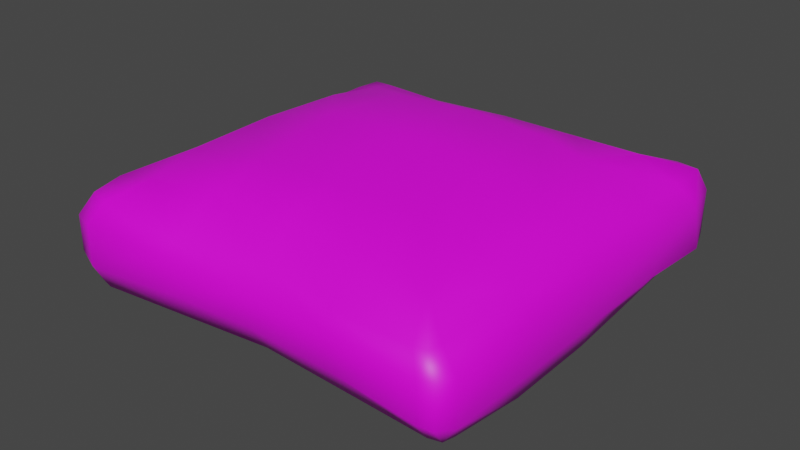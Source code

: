# Source: cushion.blend  (saved by Blender 3.6.11; exported with 4.5.12 LTS)
import bpy
from mathutils import Matrix  # noqa: F401  (used for matrix-valued properties, if any)

bpy.ops.wm.read_factory_settings(use_empty=True)
scene = bpy.context.scene
scene.name = 'Scene'

# ---- collections
col_collection = bpy.data.collections.new('Collection'); scene.collection.children.link(col_collection)

# ---- images (referenced by path relative to the original .blend; pixels are not part of the script)
import os
ASSET_DIR = os.environ.get("B2B_ASSET_DIR", "")  # directory of the original .blend (textures are referenced by path, not embedded)
HERE = os.path.dirname(os.path.abspath(__file__))  # packed textures are extracted next to this script under _unpacked/

def load_image(name, relpath, width, height, colorspace="sRGB"):
    """Load a texture the original file referenced (path relative to the .blend, or extracted next to this script)."""
    p = next((c for c in (os.path.join(HERE, relpath), os.path.join(ASSET_DIR, relpath)) if relpath and os.path.exists(c)), "")
    if p:
        img = bpy.data.images.load(p, check_existing=True)
        img.name = name
    else:  # same state as the original file: an image datablock whose file is absent (Cycles renders it pink)
        img = bpy.data.images.new(name, width, height)
        img.source = "FILE"
        img.filepath = "//" + (relpath or name)
    img.colorspace_settings.name = colorspace
    return img
img_cushion_1_png = load_image('Cushion_1.PNG', 'Cushion_1.PNG', 1024, 1024, 'sRGB')

# ---- materials (node trees are filled in below, after node groups)
mat_material = bpy.data.materials.new('Material')
mat_material.alpha_threshold = 0.0
mat_material.use_transparent_shadow = False
mat_material.roughness = 0.5
mat_material.line_color = (0.0, 0.0, 0.0, 1.0)

# ---- material node trees
mat_material.use_nodes = True; mat_material.node_tree.nodes.clear()
_N = mat_material.node_tree.nodes; _L = mat_material.node_tree.links
n0 = _N.new('ShaderNodeOutputMaterial'); n0.name = 'Material Output'; n0.location = (300, 300)
n1 = _N.new('ShaderNodeBsdfPrincipled'); n1.name = 'Principled BSDF'; n1.location = (10, 300)
n1.distribution = 'GGX'
n1.subsurface_method = 'RANDOM_WALK_SKIN'
n1.inputs[3].default_value = 1.45
n1.inputs[27].default_value = (0.0, 0.0, 0.0, 1.0)
n1.inputs[28].default_value = 1.0
n2 = _N.new('ShaderNodeTexImage'); n2.name = 'Image Texture'; n2.location = (-280, 280)
n2.image = img_cushion_1_png
_L.new(n1.outputs[0], n0.inputs[0])
_L.new(n2.outputs[0], n1.inputs[0])
n0.is_active_output = True

# ---- world
world_world = bpy.data.worlds.new('World'); scene.world = world_world
world_world.use_nodes = True; world_world.node_tree.nodes.clear()
_N = world_world.node_tree.nodes; _L = world_world.node_tree.links
n0 = _N.new('ShaderNodeOutputWorld'); n0.name = 'World Output'; n0.location = (300, 300)
n1 = _N.new('ShaderNodeBackground'); n1.name = 'Background'; n1.location = (10, 300)
n1.inputs[0].default_value = (0.05088, 0.05088, 0.05088, 1.0)
_L.new(n1.outputs[0], n0.inputs[0])
n0.is_active_output = True
world_world.color = (0.05088, 0.05088, 0.05088)
world_world.use_sun_shadow = False
world_world.sun_shadow_jitter_overblur = 0.0

# ---- meshes
me_cube = bpy.data.meshes.new('Cube')
me_cube.from_pydata([(0.5512, 0.6124, 0.01668), (0.4478, 0.4078, -0.08901), (0.6264, 0.5053, 0.01425), (0.5093, 0.5824, -0.03465), (0.5446, 0.5649, -0.03369), (0.5665, 0.4932, -0.03708), (0.5945, 0.5945, 0.01668), (0.4497, 0.4631, 0.2582), (0.5512, 0.6124, 0.1497), (0.6124, 0.4944, 0.1497), (0.5061, 0.5786, 0.2132), (0.5724, 0.5707, 0.2122), (0.5945, 0.5945, 0.1497), (0.5635, 0.4811, 0.1951), (0.6119, -0.5508, 0.02275), (0.4413, -0.4339, -0.07716), (0.5495, -0.6112, 0.03805), (0.5699, -0.4974, -0.0495), (0.5619, -0.5328, -0.04854), (0.5266, -0.5407, -0.0495), (0.5896, -0.5984, 0.03177), (0.6124, -0.5512, 0.1497), (0.5512, -0.6124, 0.1497), (0.4581, -0.4565, 0.2411), (0.5945, -0.5945, 0.1497), (0.5512, -0.5726, 0.2012), (0.5158, -0.5805, 0.2022), (0.5591, -0.5372, 0.2022), (-0.478, 0.59, 0.0211), (-0.6124, 0.5006, 0.01668), (-0.4185, 0.4242, -0.08645), (-0.5945, 0.5945, 0.01668), (-0.5367, 0.563, -0.03728), (-0.5591, 0.4769, -0.04238), (-0.4432, 0.5444, -0.03039), (-0.6124, 0.5089, 0.1497), (-0.5168, 0.6183, 0.1516), (-0.4571, 0.4335, 0.2454), (-0.5945, 0.5945, 0.1497), (-0.5667, 0.5617, 0.2022), (-0.4754, 0.5227, 0.2214), (-0.5616, 0.4666, 0.2103), (-0.6124, -0.5512, 0.01668), (-0.5027, -0.6346, 0.04494), (-0.4212, -0.4407, -0.07615), (-0.5919, -0.5971, 0.04517), (-0.5436, -0.5788, -0.03777), (-0.5082, -0.5868, -0.03873), (-0.5515, -0.5435, -0.03873), (-0.4338, -0.471, 0.2557), (-0.5025, -0.6314, 0.1619), (-0.6124, -0.5512, 0.1497), (-0.4605, -0.599, 0.23), (-0.55, -0.5682, 0.2188), (-0.5945, -0.5945, 0.1497), (-0.5629, -0.4754, 0.228), (-0.4911, 0.0, 0.2684), (-0.5636, 0.0, 0.2129), (-0.6124, 0.0, 0.1497), (0.4796, 0.004565, -0.1183), (0.5737, 0.01014, -0.07396), (0.6124, 0.0, 0.01668), (-0.4135, 0.003226, -0.1365), (-0.5051, 0.0, -0.06757), (-0.6124, 0.0, 0.01668), (0.4219, 0.001428, 0.2944), (0.5725, 0.006969, 0.2333), (0.6124, 0.0, 0.1497), (-0.4849, -0.2756, 0.2651), (0.4903, -0.2647, -0.1067), (-0.5221, -0.2756, -0.05836), (-0.6124, -0.2756, 0.01668), (0.5652, -0.2816, 0.2125), (0.6124, -0.2756, 0.1497), (-0.5641, -0.2756, 0.2095), (-0.6124, -0.2756, 0.1497), (0.5809, -0.2771, -0.06663), (0.6124, -0.2756, 0.01668), (-0.4224, -0.2749, -0.117), (0.4317, -0.2575, 0.2903), (-0.5747, 0.2756, 0.2001), (-0.6124, 0.2756, 0.1497), (0.5631, 0.2841, -0.06368), (0.6124, 0.2756, 0.01668), (-0.4168, 0.2757, -0.1249), (0.3925, 0.2797, 0.2846), (-0.492, 0.2756, 0.2557), (0.4766, 0.2828, -0.1069), (-0.5429, 0.2756, -0.06368), (-0.6124, 0.2756, 0.01668), (0.5716, 0.2775, 0.2158), (0.6124, 0.2756, 0.1497), (0.01581, 0.4564, 0.26), (0.01587, 0.5336, 0.1794), (0.0217, 0.5985, 0.1497), (0.03565, -0.429, -0.07581), (0.02789, -0.5317, -0.03339), (0.01858, -0.5826, 0.04749), (0.03634, -0.4663, 0.2745), (0.06545, -0.5353, 0.1971), (0.03429, -0.5927, 0.1506), (0.02419, 0.4158, -0.1144), (0.02495, 0.5349, -0.02503), (0.02604, 0.5717, 0.01668), (0.04141, 0.008187, -0.1777), (0.01941, -0.003245, 0.3474), (0.03362, -0.2755, -0.1553), (0.0308, -0.2756, 0.3121), (0.02631, 0.2756, 0.3326), (0.04363, 0.271, -0.1511), (-0.2207, 0.4449, 0.2527), (-0.1932, -0.4345, -0.0761), (-0.2374, -0.5642, 0.1915), (-0.2584, -0.6026, 0.1502), (-0.2091, 0.5397, -0.02067), (-0.226, 0.5808, 0.01889), (-0.2356, -0.005105, 0.3406), (-0.227, -0.2756, 0.3037), (-0.2328, 0.2756, 0.3193), (-0.2298, 0.5382, 0.2004), (-0.2476, 0.5958, 0.1506), (-0.2402, -0.5593, -0.03606), (-0.2696, -0.5972, 0.04198), (-0.1987, -0.4686, 0.2858), (-0.1971, 0.42, -0.0964), (-0.1845, 0.004444, -0.176), (-0.1974, -0.2754, -0.1362), (-0.1866, 0.2733, -0.1593), (0.261, 0.5662, 0.1963), (0.2864, 0.6055, 0.1497), (0.2772, -0.5362, -0.04144), (0.2856, -0.5938, 0.04894), (0.243, -0.4567, 0.2727), (0.236, 0.4118, -0.09631), (0.2762, 0.009503, -0.1683), (0.2719, -0.2698, -0.1469), (0.2748, 0.2774, -0.1501), (0.2327, 0.4598, 0.2591), (0.2783, -0.4315, -0.07381), (0.2756, -0.5636, 0.1848), (0.2927, -0.6026, 0.1502), (0.2671, 0.5586, -0.0228), (0.2886, 0.5921, 0.01668), (0.245, 0.01618, 0.3279), (0.2723, -0.2572, 0.2986), (0.2451, 0.2891, 0.3148)], [], [(144, 132, 23, 79), (81, 35, 29, 89), (113, 50, 43, 122), (126, 111, 44, 78), (73, 21, 14, 77), (0, 6, 4, 3), (1, 3, 4, 5), (2, 5, 4, 6), (7, 13, 11, 10), (8, 10, 11, 12), (9, 12, 11, 13), (14, 20, 18, 17), (15, 17, 18, 19), (16, 19, 18, 20), (21, 27, 25, 24), (22, 24, 25, 26), (23, 26, 25, 27), (28, 34, 32, 31), (29, 31, 32, 33), (30, 33, 32, 34), (35, 41, 39, 38), (36, 38, 39, 40), (37, 40, 39, 41), (42, 48, 46, 45), (43, 45, 46, 47), (44, 47, 46, 48), (49, 55, 53, 52), (50, 52, 53, 54), (51, 54, 53, 55), (68, 74, 55, 49), (74, 75, 51, 55), (110, 119, 40, 37), (119, 120, 36, 40), (2, 6, 12, 9), (6, 0, 8, 12), (50, 54, 45, 43), (54, 51, 42, 45), (16, 20, 24, 22), (20, 14, 21, 24), (28, 31, 38, 36), (31, 29, 35, 38), (111, 121, 47, 44), (121, 122, 43, 47), (69, 76, 17, 15), (76, 77, 14, 17), (132, 139, 26, 23), (139, 140, 22, 26), (84, 88, 33, 30), (88, 89, 29, 33), (133, 141, 3, 1), (141, 142, 0, 3), (85, 90, 13, 7), (90, 91, 9, 13), (129, 8, 0, 142), (72, 73, 67, 66), (79, 72, 66, 65), (70, 71, 64, 63), (78, 70, 63, 62), (82, 83, 61, 60), (87, 82, 60, 59), (80, 81, 58, 57), (86, 80, 57, 56), (91, 67, 61, 83), (127, 125, 62, 84), (75, 58, 64, 71), (145, 143, 65, 85), (51, 75, 71, 42), (44, 48, 70, 78), (48, 42, 71, 70), (23, 27, 72, 79), (27, 21, 73, 72), (60, 61, 77, 76), (59, 60, 76, 69), (57, 58, 75, 74), (56, 57, 74, 68), (67, 73, 77, 61), (125, 126, 78, 62), (143, 144, 79, 65), (137, 145, 85, 7), (124, 127, 84, 30), (9, 91, 83, 2), (37, 41, 80, 86), (41, 35, 81, 80), (1, 5, 82, 87), (5, 2, 83, 82), (66, 67, 91, 90), (65, 66, 90, 85), (63, 64, 89, 88), (62, 63, 88, 84), (58, 81, 89, 64), (133, 136, 109, 101), (110, 118, 108, 92), (116, 117, 107, 105), (134, 135, 106, 104), (118, 116, 105, 108), (136, 134, 104, 109), (120, 94, 103, 115), (114, 115, 103, 102), (124, 114, 102, 101), (112, 113, 100, 99), (123, 112, 99, 98), (130, 131, 97, 96), (138, 130, 96, 95), (128, 129, 94, 93), (137, 128, 93, 92), (135, 138, 95, 106), (140, 100, 97, 131), (117, 123, 98, 107), (68, 49, 123, 117), (49, 52, 112, 123), (52, 50, 113, 112), (30, 34, 114, 124), (34, 28, 115, 114), (36, 120, 115, 28), (86, 56, 116, 118), (56, 68, 117, 116), (37, 86, 118, 110), (101, 109, 127, 124), (104, 106, 126, 125), (109, 104, 125, 127), (96, 97, 122, 121), (95, 96, 121, 111), (93, 94, 120, 119), (92, 93, 119, 110), (106, 95, 111, 126), (100, 113, 122, 97), (22, 140, 131, 16), (69, 15, 138, 135), (7, 10, 128, 137), (10, 8, 129, 128), (15, 19, 130, 138), (19, 16, 131, 130), (87, 59, 134, 136), (59, 69, 135, 134), (1, 87, 136, 133), (92, 108, 145, 137), (105, 107, 144, 143), (108, 105, 143, 145), (94, 129, 142, 103), (102, 103, 142, 141), (101, 102, 141, 133), (99, 100, 140, 139), (98, 99, 139, 132), (107, 98, 132, 144)])
me_cube.polygons.foreach_set('use_smooth', [True] * 144)
_uv = me_cube.uv_layers.new(name='UVMap')
_uv.uv.foreach_set('vector', [0.1767, 0.3714, 0.1069, 0.3614, 0.1054, 0.4375, 0.176, 0.4262, 0.3672, 0.05001, 0.4492, 0.05351, 0.4495, 0.006192, 0.3689, 0.002681, 0.03925, 0.1829, 0.04138, 0.1003, 0.001978, 0.0961, 0.0001017, 0.1795, 0.8614, 0.1633, 0.9215, 0.1622, 0.9187, 0.08185, 0.8597, 0.08473, 0.1652, 0.5069, 0.07009, 0.4993, 0.06378, 0.5434, 0.1619, 0.554, 0.5474, 0.4346, 0.5546, 0.4506, 0.5712, 0.4294, 0.566, 0.4175, 0.6265, 0.3938, 0.566, 0.4175, 0.5712, 0.4294, 0.5951, 0.4379, 0.5866, 0.4655, 0.5951, 0.4379, 0.5712, 0.4294, 0.5546, 0.4506, 0.4263, 0.4399, 0.4346, 0.487, 0.4685, 0.4864, 0.4689, 0.4625, 0.4942, 0.4773, 0.4689, 0.4625, 0.4685, 0.4864, 0.4927, 0.4936, 0.4391, 0.5117, 0.4762, 0.5109, 0.4685, 0.4864, 0.4346, 0.487, 0.9656, 0.4543, 0.9841, 0.4458, 0.9527, 0.4276, 0.9412, 0.4305, 0.9197, 0.3865, 0.9412, 0.4305, 0.9527, 0.4276, 0.9554, 0.4162, 0.9925, 0.4319, 0.9554, 0.4162, 0.9527, 0.4276, 0.9841, 0.4458, 0.07009, 0.4993, 0.07605, 0.4743, 0.0634, 0.4714, 0.0544, 0.4954, 0.04084, 0.4709, 0.04319, 0.4871, 0.0634, 0.4714, 0.06125, 0.4589, 0.1054, 0.4375, 0.06125, 0.4589, 0.0634, 0.4714, 0.07605, 0.4743, 0.5423, 0.06249, 0.5675, 0.07626, 0.5651, 0.044, 0.5478, 0.02116, 0.5813, 0.009761, 0.5478, 0.02116, 0.5651, 0.044, 0.5936, 0.03733, 0.6141, 0.08778, 0.5936, 0.03733, 0.5651, 0.044, 0.5675, 0.07626, 0.4492, 0.05351, 0.4335, 0.08062, 0.4676, 0.07847, 0.48, 0.05708, 0.4929, 0.0968, 0.4903, 0.06904, 0.4676, 0.07847, 0.4528, 0.1113, 0.4205, 0.119, 0.4528, 0.1113, 0.4676, 0.07847, 0.4335, 0.08062, 0.9617, 0.009988, 0.9537, 0.03746, 0.9648, 0.04038, 0.9835, 0.01382, 0.9999, 0.04679, 0.9835, 0.01382, 0.9648, 0.04038, 0.9672, 0.05143, 0.9187, 0.08185, 0.9672, 0.05143, 0.9648, 0.04038, 0.9537, 0.03746, 0.1057, 0.126, 0.1041, 0.08136, 0.07119, 0.08357, 0.06422, 0.115, 0.04138, 0.1003, 0.06422, 0.115, 0.07119, 0.08357, 0.04417, 0.06577, 0.07771, 0.051, 0.06164, 0.05384, 0.07119, 0.08357, 0.1041, 0.08136, 0.1732, 0.1088, 0.1727, 0.07482, 0.1041, 0.08136, 0.1057, 0.126, 0.1727, 0.07482, 0.1723, 0.04763, 0.07771, 0.051, 0.1041, 0.08136, 0.4264, 0.2028, 0.4645, 0.1985, 0.4528, 0.1113, 0.4205, 0.119, 0.4645, 0.1985, 0.4918, 0.1915, 0.4929, 0.0968, 0.4528, 0.1113, 0.4434, 0.5613, 0.4778, 0.5592, 0.4762, 0.5109, 0.4391, 0.5117, 0.5396, 0.4963, 0.5406, 0.4798, 0.4942, 0.4773, 0.4927, 0.4936, 0.04138, 0.1003, 0.04417, 0.06577, 0.006886, 0.06175, 0.001978, 0.0961, 0.06164, 0.05384, 0.07771, 0.051, 0.07344, 0.004415, 0.05603, 0.01664, 0.002201, 0.4734, 0.001211, 0.4885, 0.04319, 0.4871, 0.04084, 0.4709, 0.045, 0.537, 0.06378, 0.5434, 0.07009, 0.4993, 0.0544, 0.4954, 0.5395, 0.1087, 0.538, 0.06607, 0.4903, 0.06904, 0.4929, 0.0968, 0.4843, 0.009017, 0.4495, 0.006192, 0.4492, 0.05351, 0.48, 0.05708, 0.9215, 0.1622, 0.9673, 0.143, 0.9672, 0.05143, 0.9187, 0.08185, 0.9673, 0.143, 0.9985, 0.1318, 0.9999, 0.04679, 0.9672, 0.05143, 0.8607, 0.4024, 0.8672, 0.4364, 0.9412, 0.4305, 0.9197, 0.3865, 0.8672, 0.4364, 0.8698, 0.4677, 0.9656, 0.4543, 0.9412, 0.4305, 0.1069, 0.3614, 0.0587, 0.3752, 0.06125, 0.4589, 0.1054, 0.4375, 0.0587, 0.3752, 0.0403, 0.3819, 0.04084, 0.4709, 0.06125, 0.4589, 0.6679, 0.09011, 0.6649, 0.04103, 0.5936, 0.03733, 0.6141, 0.08778, 0.6649, 0.04103, 0.6628, 0.002833, 0.5813, 0.009761, 0.5936, 0.03733, 0.6212, 0.3196, 0.5633, 0.3343, 0.566, 0.4175, 0.6265, 0.3938, 0.5633, 0.3343, 0.545, 0.3429, 0.5474, 0.4346, 0.566, 0.4175, 0.3618, 0.4171, 0.3599, 0.4849, 0.4346, 0.487, 0.4263, 0.4399, 0.3599, 0.4849, 0.3596, 0.5125, 0.4391, 0.5117, 0.4346, 0.487, 0.4936, 0.3843, 0.4942, 0.4773, 0.5406, 0.4798, 0.5421, 0.3851, 0.165, 0.4792, 0.1652, 0.5069, 0.2619, 0.5122, 0.2653, 0.4801, 0.176, 0.4262, 0.165, 0.4792, 0.2653, 0.4801, 0.2648, 0.4241, 0.8618, 0.0442, 0.8636, 0.002039, 0.7632, 0.0001017, 0.7635, 0.0494, 0.8597, 0.08473, 0.8618, 0.0442, 0.7635, 0.0494, 0.7629, 0.09012, 0.6696, 0.436, 0.6706, 0.4702, 0.7706, 0.4729, 0.7666, 0.4376, 0.6709, 0.402, 0.6696, 0.436, 0.7666, 0.4376, 0.7677, 0.4009, 0.3664, 0.07232, 0.3672, 0.05001, 0.2697, 0.04742, 0.2694, 0.07551, 0.3648, 0.1072, 0.3664, 0.07232, 0.2694, 0.07551, 0.269, 0.1074, 0.3596, 0.5125, 0.2619, 0.5122, 0.2604, 0.5595, 0.3598, 0.5606, 0.671, 0.1708, 0.7637, 0.1704, 0.7629, 0.09012, 0.6679, 0.09011, 0.1723, 0.04763, 0.2697, 0.04742, 0.2702, 0.0001017, 0.1714, 0.0005536, 0.3649, 0.3646, 0.2711, 0.3626, 0.2648, 0.4241, 0.3618, 0.4171, 0.07771, 0.051, 0.1723, 0.04763, 0.1714, 0.0005536, 0.07344, 0.004415, 0.9187, 0.08185, 0.9537, 0.03746, 0.8618, 0.0442, 0.8597, 0.08473, 0.9537, 0.03746, 0.9617, 0.009988, 0.8636, 0.002039, 0.8618, 0.0442, 0.1054, 0.4375, 0.07605, 0.4743, 0.165, 0.4792, 0.176, 0.4262, 0.07605, 0.4743, 0.07009, 0.4993, 0.1652, 0.5069, 0.165, 0.4792, 0.7666, 0.4376, 0.7706, 0.4729, 0.8698, 0.4677, 0.8672, 0.4364, 0.7677, 0.4009, 0.7666, 0.4376, 0.8672, 0.4364, 0.8607, 0.4024, 0.2694, 0.07551, 0.2697, 0.04742, 0.1723, 0.04763, 0.1727, 0.07482, 0.269, 0.1074, 0.2694, 0.07551, 0.1727, 0.07482, 0.1732, 0.1088, 0.2619, 0.5122, 0.1652, 0.5069, 0.1619, 0.554, 0.2604, 0.5595, 0.7637, 0.1704, 0.8614, 0.1633, 0.8597, 0.08473, 0.7629, 0.09012, 0.2711, 0.3626, 0.1767, 0.3714, 0.176, 0.4262, 0.2648, 0.4241, 0.4282, 0.3631, 0.3649, 0.3646, 0.3618, 0.4171, 0.4263, 0.4399, 0.615, 0.1665, 0.671, 0.1708, 0.6679, 0.09011, 0.6141, 0.08778, 0.4391, 0.5117, 0.3596, 0.5125, 0.3598, 0.5606, 0.4434, 0.5613, 0.4205, 0.119, 0.4335, 0.08062, 0.3664, 0.07232, 0.3648, 0.1072, 0.4335, 0.08062, 0.4492, 0.05351, 0.3672, 0.05001, 0.3664, 0.07232, 0.6265, 0.3938, 0.5951, 0.4379, 0.6696, 0.436, 0.6709, 0.402, 0.5951, 0.4379, 0.5866, 0.4655, 0.6706, 0.4702, 0.6696, 0.436, 0.2653, 0.4801, 0.2619, 0.5122, 0.3596, 0.5125, 0.3599, 0.4849, 0.2648, 0.4241, 0.2653, 0.4801, 0.3599, 0.4849, 0.3618, 0.4171, 0.7635, 0.0494, 0.7632, 0.0001017, 0.6628, 0.002833, 0.6649, 0.04103, 0.7629, 0.09012, 0.7635, 0.0494, 0.6649, 0.04103, 0.6679, 0.09011, 0.2697, 0.04742, 0.3672, 0.05001, 0.3689, 0.002681, 0.2702, 0.0001017, 0.6212, 0.3196, 0.6723, 0.3307, 0.6723, 0.2506, 0.62, 0.2447, 0.4264, 0.2028, 0.3626, 0.1997, 0.3611, 0.289, 0.4283, 0.2864, 0.2661, 0.1983, 0.1728, 0.199, 0.1715, 0.288, 0.2656, 0.2851, 0.7645, 0.3286, 0.8605, 0.3261, 0.8614, 0.2439, 0.7636, 0.2481, 0.3626, 0.1997, 0.2661, 0.1983, 0.2656, 0.2851, 0.3611, 0.289, 0.6723, 0.3307, 0.7645, 0.3286, 0.7636, 0.2481, 0.6723, 0.2506, 0.4918, 0.1915, 0.4931, 0.2889, 0.5421, 0.2899, 0.5397, 0.1992, 0.5642, 0.1617, 0.5436, 0.1555, 0.5467, 0.2471, 0.5668, 0.2464, 0.615, 0.1665, 0.5642, 0.1617, 0.5668, 0.2464, 0.62, 0.2447, 0.05949, 0.1912, 0.03925, 0.1829, 0.04061, 0.2891, 0.06695, 0.3, 0.106, 0.2075, 0.05949, 0.1912, 0.06695, 0.3, 0.1038, 0.2892, 0.961, 0.331, 0.9999, 0.3353, 0.9976, 0.2373, 0.9627, 0.2406, 0.922, 0.3299, 0.961, 0.331, 0.9627, 0.2406, 0.9225, 0.2437, 0.472, 0.3749, 0.4936, 0.3843, 0.4931, 0.2889, 0.4676, 0.2865, 0.4282, 0.3631, 0.472, 0.3749, 0.4676, 0.2865, 0.4283, 0.2864, 0.8605, 0.3261, 0.922, 0.3299, 0.9225, 0.2437, 0.8614, 0.2439, 0.0403, 0.3819, 0.04061, 0.2891, 0.003344, 0.2838, 0.0043, 0.3796, 0.1728, 0.199, 0.106, 0.2075, 0.1038, 0.2892, 0.1715, 0.288, 0.1732, 0.1088, 0.1057, 0.126, 0.106, 0.2075, 0.1728, 0.199, 0.1057, 0.126, 0.06422, 0.115, 0.05949, 0.1912, 0.106, 0.2075, 0.06422, 0.115, 0.04138, 0.1003, 0.03925, 0.1829, 0.05949, 0.1912, 0.6141, 0.08778, 0.5675, 0.07626, 0.5642, 0.1617, 0.615, 0.1665, 0.5675, 0.07626, 0.5423, 0.06249, 0.5436, 0.1555, 0.5642, 0.1617, 0.4929, 0.0968, 0.4918, 0.1915, 0.5397, 0.1992, 0.5395, 0.1087, 0.3648, 0.1072, 0.269, 0.1074, 0.2661, 0.1983, 0.3626, 0.1997, 0.269, 0.1074, 0.1732, 0.1088, 0.1728, 0.199, 0.2661, 0.1983, 0.4205, 0.119, 0.3648, 0.1072, 0.3626, 0.1997, 0.4264, 0.2028, 0.62, 0.2447, 0.6723, 0.2506, 0.671, 0.1708, 0.615, 0.1665, 0.7636, 0.2481, 0.8614, 0.2439, 0.8614, 0.1633, 0.7637, 0.1704, 0.6723, 0.2506, 0.7636, 0.2481, 0.7637, 0.1704, 0.671, 0.1708, 0.9627, 0.2406, 0.9976, 0.2373, 0.9985, 0.1318, 0.9673, 0.143, 0.9225, 0.2437, 0.9627, 0.2406, 0.9673, 0.143, 0.9215, 0.1622, 0.4676, 0.2865, 0.4931, 0.2889, 0.4918, 0.1915, 0.4645, 0.1985, 0.4283, 0.2864, 0.4676, 0.2865, 0.4645, 0.1985, 0.4264, 0.2028, 0.8614, 0.2439, 0.9225, 0.2437, 0.9215, 0.1622, 0.8614, 0.1633, 0.04061, 0.2891, 0.03925, 0.1829, 0.0001017, 0.1795, 0.003344, 0.2838, 0.04084, 0.4709, 0.0403, 0.3819, 0.0043, 0.3796, 0.002201, 0.4734, 0.8607, 0.4024, 0.9197, 0.3865, 0.922, 0.3299, 0.8605, 0.3261, 0.4263, 0.4399, 0.4689, 0.4625, 0.472, 0.3749, 0.4282, 0.3631, 0.4689, 0.4625, 0.4942, 0.4773, 0.4936, 0.3843, 0.472, 0.3749, 0.9197, 0.3865, 0.9554, 0.4162, 0.961, 0.331, 0.922, 0.3299, 0.9554, 0.4162, 0.9925, 0.4319, 0.9999, 0.3353, 0.961, 0.331, 0.6709, 0.402, 0.7677, 0.4009, 0.7645, 0.3286, 0.6723, 0.3307, 0.7677, 0.4009, 0.8607, 0.4024, 0.8605, 0.3261, 0.7645, 0.3286, 0.6265, 0.3938, 0.6709, 0.402, 0.6723, 0.3307, 0.6212, 0.3196, 0.4283, 0.2864, 0.3611, 0.289, 0.3649, 0.3646, 0.4282, 0.3631, 0.2656, 0.2851, 0.1715, 0.288, 0.1767, 0.3714, 0.2711, 0.3626, 0.3611, 0.289, 0.2656, 0.2851, 0.2711, 0.3626, 0.3649, 0.3646, 0.4931, 0.2889, 0.4936, 0.3843, 0.5421, 0.3851, 0.5421, 0.2899, 0.5668, 0.2464, 0.5467, 0.2471, 0.545, 0.3429, 0.5633, 0.3343, 0.62, 0.2447, 0.5668, 0.2464, 0.5633, 0.3343, 0.6212, 0.3196, 0.06695, 0.3, 0.04061, 0.2891, 0.0403, 0.3819, 0.0587, 0.3752, 0.1038, 0.2892, 0.06695, 0.3, 0.0587, 0.3752, 0.1069, 0.3614, 0.1715, 0.288, 0.1038, 0.2892, 0.1069, 0.3614, 0.1767, 0.3714])
me_cube.materials.append(mat_material)
me_cube.use_mirror_vertex_groups = False
me_cube.update()

# ---- objects
ob_cube = bpy.data.objects.new('Cube', me_cube)

# ---- transforms, parenting, visibility, modifiers, constraints
ob_cube.location = (0.0, 0.0, 0.0)
ob_cube.lock_rotations_4d = False
ob_cube.empty_display_type = 'ARROWS'
ob_cube.lineart.crease_threshold = 0.0

# ---- collection membership
col_collection.objects.link(ob_cube)

# ---- scene / render settings (as saved in the file)
scene.frame_start = 1; scene.frame_end = 250; scene.frame_set(1)
scene.render.engine = 'BLENDER_EEVEE_NEXT'
scene.cycles.sampling_pattern = 'TABULATED_SOBOL'
scene.cycles.use_light_tree = False
scene.view_settings.view_transform = 'Filmic'
bpy.context.view_layer.update()

# ---- added for rendering (the .blend has no active camera and no usable light): camera, sun
cam_auto = bpy.data.cameras.new('AutoCamera')
cam_auto.lens = 50.0
cam_auto.sensor_width = 36.0
cam_auto.clip_end = 1000.0
ob_auto_camera = bpy.data.objects.new('AutoCamera', cam_auto)
scene.collection.objects.link(ob_auto_camera)
ob_auto_camera.location = (1.70807, -2.04947, 1.44573)
ob_auto_camera.rotation_euler = (1.09748, -7.21219e-08, 0.694738)
scene.camera = ob_auto_camera
light_auto_sun = bpy.data.lights.new('AutoSun', 'SUN')
light_auto_sun.energy = 3.0
light_auto_sun.angle = 0.0523599
ob_auto_sun = bpy.data.objects.new('AutoSun', light_auto_sun)
scene.collection.objects.link(ob_auto_sun)
ob_auto_sun.rotation_euler = (0.872665, 0.174533, 0.523599)
bpy.context.view_layer.update()
